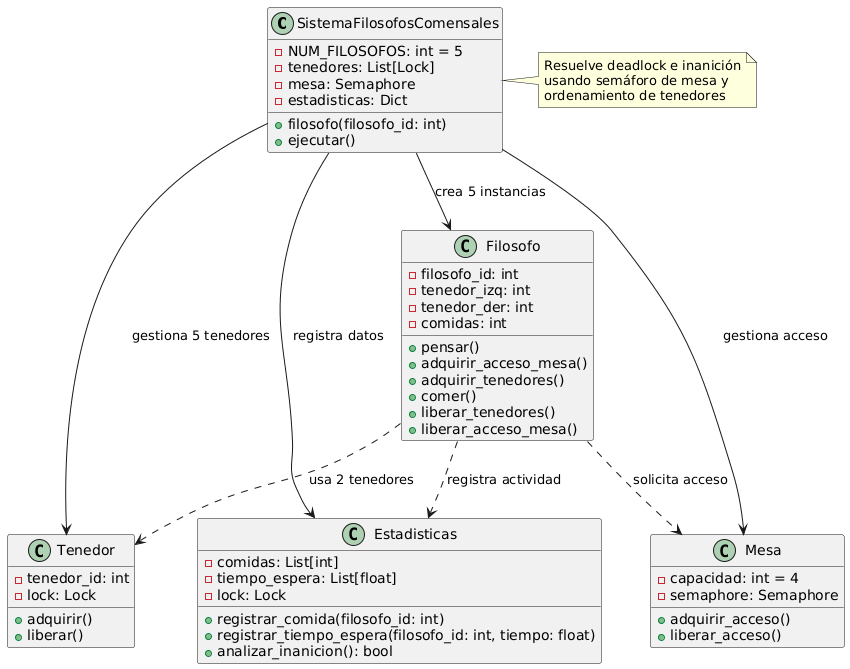

The diagram above was rendered by PlantUML. Its source (embedded in the PNG):
@startuml
class SistemaFilosofosComensales {
    - NUM_FILOSOFOS: int = 5
    - tenedores: List[Lock]
    - mesa: Semaphore
    - estadisticas: Dict
    + filosofo(filosofo_id: int)
    + ejecutar()
}

class Filosofo {
    - filosofo_id: int
    - tenedor_izq: int
    - tenedor_der: int
    - comidas: int
    + pensar()
    + adquirir_acceso_mesa()
    + adquirir_tenedores()
    + comer()
    + liberar_tenedores()
    + liberar_acceso_mesa()
}

class Tenedor {
    - tenedor_id: int
    - lock: Lock
    + adquirir()
    + liberar()
}

class Mesa {
    - capacidad: int = 4
    - semaphore: Semaphore
    + adquirir_acceso()
    + liberar_acceso()
}

class Estadisticas {
    - comidas: List[int]
    - tiempo_espera: List[float]
    - lock: Lock
    + registrar_comida(filosofo_id: int)
    + registrar_tiempo_espera(filosofo_id: int, tiempo: float)
    + analizar_inanicion(): bool
}

SistemaFilosofosComensales --> Filosofo : "crea 5 instancias"
SistemaFilosofosComensales --> Tenedor : "gestiona 5 tenedores"
SistemaFilosofosComensales --> Mesa : "gestiona acceso"
SistemaFilosofosComensales --> Estadisticas : "registra datos"
Filosofo ..> Tenedor : "usa 2 tenedores"
Filosofo ..> Mesa : "solicita acceso"
Filosofo ..> Estadisticas : "registra actividad"

note right of SistemaFilosofosComensales
    Resuelve deadlock e inanición
    usando semáforo de mesa y
    ordenamiento de tenedores
end note
@enduml